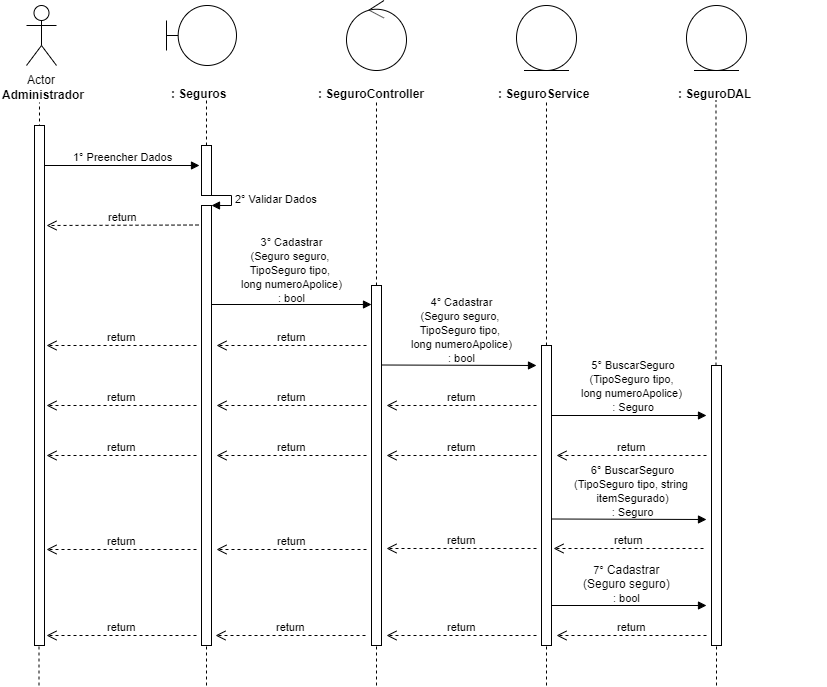

The diagram above was exported from draw.io. Its source (the exported page's mxGraphModel, read from the mxfile embedded in the PNG):
<mxGraphModel dx="984" dy="349" grid="1" gridSize="10" guides="1" tooltips="1" connect="1" arrows="1" fold="1" page="1" pageScale="1" pageWidth="827" pageHeight="1169" math="0" shadow="0">
  <root>
    <mxCell id="0" />
    <mxCell id="1" parent="0" />
    <mxCell id="0rl8sCd2smoYntP0GRUY-1" value="Actor" style="shape=umlActor;verticalLabelPosition=bottom;labelBackgroundColor=#ffffff;verticalAlign=top;html=1;" parent="1" vertex="1">
      <mxGeometry x="120" y="40" width="30" height="60" as="geometry" />
    </mxCell>
    <mxCell id="0rl8sCd2smoYntP0GRUY-3" value="&lt;b&gt;Administrador&lt;/b&gt;" style="text;html=1;resizable=0;points=[];autosize=1;align=left;verticalAlign=top;spacingTop=-4;" parent="1" vertex="1">
      <mxGeometry x="94" y="120" width="100" height="20" as="geometry" />
    </mxCell>
    <mxCell id="0rl8sCd2smoYntP0GRUY-4" value="" style="endArrow=none;dashed=1;html=1;entryX=0.511;entryY=1.25;entryDx=0;entryDy=0;entryPerimeter=0;" parent="1" edge="1">
      <mxGeometry width="50" height="50" relative="1" as="geometry">
        <mxPoint x="133" y="480" as="sourcePoint" />
        <mxPoint x="132.99" y="137" as="targetPoint" />
      </mxGeometry>
    </mxCell>
    <mxCell id="0rl8sCd2smoYntP0GRUY-8" value="" style="shape=umlBoundary;whiteSpace=wrap;html=1;" parent="1" vertex="1">
      <mxGeometry x="260" y="40" width="70" height="60" as="geometry" />
    </mxCell>
    <mxCell id="0rl8sCd2smoYntP0GRUY-11" value="&lt;b&gt;: Seguros&lt;/b&gt;" style="text;html=1;" parent="1" vertex="1">
      <mxGeometry x="263" y="115" width="150" height="30" as="geometry" />
    </mxCell>
    <mxCell id="0rl8sCd2smoYntP0GRUY-12" value="" style="endArrow=none;dashed=1;html=1;entryX=0.511;entryY=1.25;entryDx=0;entryDy=0;entryPerimeter=0;" parent="1" source="0rl8sCd2smoYntP0GRUY-24" edge="1">
      <mxGeometry width="50" height="50" relative="1" as="geometry">
        <mxPoint x="300" y="480" as="sourcePoint" />
        <mxPoint x="299.99" y="135" as="targetPoint" />
      </mxGeometry>
    </mxCell>
    <mxCell id="0rl8sCd2smoYntP0GRUY-13" value="" style="ellipse;shape=umlControl;whiteSpace=wrap;html=1;" parent="1" vertex="1">
      <mxGeometry x="440" y="35" width="60" height="70" as="geometry" />
    </mxCell>
    <mxCell id="0rl8sCd2smoYntP0GRUY-14" value="&lt;b&gt;: SeguroController&lt;/b&gt;" style="text;html=1;" parent="1" vertex="1">
      <mxGeometry x="410" y="115" width="150" height="30" as="geometry" />
    </mxCell>
    <mxCell id="0rl8sCd2smoYntP0GRUY-15" value="" style="endArrow=none;dashed=1;html=1;entryX=0.511;entryY=1.25;entryDx=0;entryDy=0;entryPerimeter=0;" parent="1" source="0rl8sCd2smoYntP0GRUY-33" edge="1">
      <mxGeometry width="50" height="50" relative="1" as="geometry">
        <mxPoint x="470" y="480" as="sourcePoint" />
        <mxPoint x="469.99" y="135" as="targetPoint" />
      </mxGeometry>
    </mxCell>
    <mxCell id="0rl8sCd2smoYntP0GRUY-16" value="" style="ellipse;shape=umlEntity;whiteSpace=wrap;html=1;" parent="1" vertex="1">
      <mxGeometry x="610" y="40" width="60" height="65" as="geometry" />
    </mxCell>
    <mxCell id="0rl8sCd2smoYntP0GRUY-17" value="&lt;b&gt;: SeguroService&lt;/b&gt;" style="text;html=1;" parent="1" vertex="1">
      <mxGeometry x="590" y="115" width="150" height="30" as="geometry" />
    </mxCell>
    <mxCell id="0rl8sCd2smoYntP0GRUY-18" value="" style="ellipse;shape=umlEntity;whiteSpace=wrap;html=1;" parent="1" vertex="1">
      <mxGeometry x="780" y="40" width="60" height="65" as="geometry" />
    </mxCell>
    <mxCell id="0rl8sCd2smoYntP0GRUY-19" value="&lt;b&gt;: SeguroDAL&lt;/b&gt;" style="text;html=1;" parent="1" vertex="1">
      <mxGeometry x="770" y="115" width="150" height="30" as="geometry" />
    </mxCell>
    <mxCell id="0rl8sCd2smoYntP0GRUY-20" value="" style="endArrow=none;dashed=1;html=1;entryX=0.511;entryY=1.25;entryDx=0;entryDy=0;entryPerimeter=0;" parent="1" source="0rl8sCd2smoYntP0GRUY-40" edge="1">
      <mxGeometry width="50" height="50" relative="1" as="geometry">
        <mxPoint x="640" y="479" as="sourcePoint" />
        <mxPoint x="639.99" y="134" as="targetPoint" />
      </mxGeometry>
    </mxCell>
    <mxCell id="0rl8sCd2smoYntP0GRUY-21" value="" style="endArrow=none;dashed=1;html=1;entryX=0.511;entryY=1.25;entryDx=0;entryDy=0;entryPerimeter=0;" parent="1" source="0rl8sCd2smoYntP0GRUY-45" edge="1">
      <mxGeometry width="50" height="50" relative="1" as="geometry">
        <mxPoint x="809.5" y="480" as="sourcePoint" />
        <mxPoint x="809.49" y="135" as="targetPoint" />
      </mxGeometry>
    </mxCell>
    <mxCell id="0rl8sCd2smoYntP0GRUY-22" value="1° Preencher Dados" style="html=1;verticalAlign=bottom;endArrow=block;" parent="1" source="0rl8sCd2smoYntP0GRUY-37" edge="1">
      <mxGeometry width="80" relative="1" as="geometry">
        <mxPoint x="133" y="200" as="sourcePoint" />
        <mxPoint x="293" y="200" as="targetPoint" />
        <mxPoint as="offset" />
      </mxGeometry>
    </mxCell>
    <mxCell id="0rl8sCd2smoYntP0GRUY-24" value="" style="html=1;points=[];perimeter=orthogonalPerimeter;" parent="1" vertex="1">
      <mxGeometry x="295" y="180" width="10" height="50" as="geometry" />
    </mxCell>
    <mxCell id="0rl8sCd2smoYntP0GRUY-25" value="" style="endArrow=none;dashed=1;html=1;entryX=0.511;entryY=1.25;entryDx=0;entryDy=0;entryPerimeter=0;" parent="1" source="0rl8sCd2smoYntP0GRUY-26" target="0rl8sCd2smoYntP0GRUY-24" edge="1">
      <mxGeometry width="50" height="50" relative="1" as="geometry">
        <mxPoint x="300" y="480" as="sourcePoint" />
        <mxPoint x="299.99" y="135" as="targetPoint" />
      </mxGeometry>
    </mxCell>
    <mxCell id="0rl8sCd2smoYntP0GRUY-27" value="2° Validar Dados" style="edgeStyle=orthogonalEdgeStyle;html=1;align=left;spacingLeft=2;endArrow=block;rounded=0;entryX=1;entryY=0;" parent="1" target="0rl8sCd2smoYntP0GRUY-26" edge="1">
      <mxGeometry relative="1" as="geometry">
        <mxPoint x="300" y="230" as="sourcePoint" />
        <Array as="points">
          <mxPoint x="325" y="230" />
        </Array>
      </mxGeometry>
    </mxCell>
    <mxCell id="0rl8sCd2smoYntP0GRUY-26" value="" style="html=1;points=[];perimeter=orthogonalPerimeter;" parent="1" vertex="1">
      <mxGeometry x="295" y="240" width="10" height="440" as="geometry" />
    </mxCell>
    <mxCell id="0rl8sCd2smoYntP0GRUY-29" value="return" style="html=1;verticalAlign=bottom;endArrow=open;dashed=1;endSize=8;" parent="1" edge="1">
      <mxGeometry relative="1" as="geometry">
        <mxPoint x="292" y="259.5" as="sourcePoint" />
        <mxPoint x="140" y="260" as="targetPoint" />
      </mxGeometry>
    </mxCell>
    <mxCell id="0rl8sCd2smoYntP0GRUY-30" value="" style="html=1;verticalAlign=bottom;endArrow=block;" parent="1" edge="1">
      <mxGeometry width="80" relative="1" as="geometry">
        <mxPoint x="305" y="339" as="sourcePoint" />
        <mxPoint x="465" y="339" as="targetPoint" />
      </mxGeometry>
    </mxCell>
    <mxCell id="0rl8sCd2smoYntP0GRUY-31" value="&lt;span style=&quot;font-size: 11px&quot;&gt;3°&amp;nbsp;&lt;/span&gt;&lt;span style=&quot;font-size: 11px&quot;&gt;Cadastrar&lt;br&gt;(Seguro seguro, &lt;br&gt;TipoSeguro tipo, &lt;br&gt;long numeroApolice)&lt;br&gt;: bool&lt;br&gt;&lt;/span&gt;" style="text;html=1;resizable=0;points=[];autosize=1;align=center;verticalAlign=top;spacingTop=-4;" parent="1" vertex="1">
      <mxGeometry x="325" y="267" width="120" height="70" as="geometry" />
    </mxCell>
    <mxCell id="0rl8sCd2smoYntP0GRUY-33" value="" style="html=1;points=[];perimeter=orthogonalPerimeter;" parent="1" vertex="1">
      <mxGeometry x="465" y="320" width="10" height="360" as="geometry" />
    </mxCell>
    <mxCell id="0rl8sCd2smoYntP0GRUY-35" value="return" style="html=1;verticalAlign=bottom;endArrow=open;dashed=1;endSize=8;" parent="1" edge="1">
      <mxGeometry relative="1" as="geometry">
        <mxPoint x="460" y="380" as="sourcePoint" />
        <mxPoint x="310" y="380" as="targetPoint" />
      </mxGeometry>
    </mxCell>
    <mxCell id="0rl8sCd2smoYntP0GRUY-36" value="return" style="html=1;verticalAlign=bottom;endArrow=open;dashed=1;endSize=8;" parent="1" edge="1">
      <mxGeometry relative="1" as="geometry">
        <mxPoint x="290" y="380" as="sourcePoint" />
        <mxPoint x="140" y="380" as="targetPoint" />
      </mxGeometry>
    </mxCell>
    <mxCell id="0rl8sCd2smoYntP0GRUY-37" value="" style="html=1;points=[];perimeter=orthogonalPerimeter;" parent="1" vertex="1">
      <mxGeometry x="128" y="160" width="10" height="520" as="geometry" />
    </mxCell>
    <mxCell id="0rl8sCd2smoYntP0GRUY-39" value="" style="html=1;verticalAlign=bottom;endArrow=block;" parent="1" edge="1">
      <mxGeometry width="80" relative="1" as="geometry">
        <mxPoint x="475" y="399.5" as="sourcePoint" />
        <mxPoint x="630" y="400" as="targetPoint" />
      </mxGeometry>
    </mxCell>
    <mxCell id="0rl8sCd2smoYntP0GRUY-40" value="" style="html=1;points=[];perimeter=orthogonalPerimeter;" parent="1" vertex="1">
      <mxGeometry x="635" y="380" width="10" height="300" as="geometry" />
    </mxCell>
    <mxCell id="0rl8sCd2smoYntP0GRUY-42" value="return" style="html=1;verticalAlign=bottom;endArrow=open;dashed=1;endSize=8;" parent="1" edge="1">
      <mxGeometry relative="1" as="geometry">
        <mxPoint x="630" y="440" as="sourcePoint" />
        <mxPoint x="480" y="440" as="targetPoint" />
      </mxGeometry>
    </mxCell>
    <mxCell id="0rl8sCd2smoYntP0GRUY-43" value="return" style="html=1;verticalAlign=bottom;endArrow=open;dashed=1;endSize=8;" parent="1" edge="1">
      <mxGeometry relative="1" as="geometry">
        <mxPoint x="460" y="440" as="sourcePoint" />
        <mxPoint x="310" y="440" as="targetPoint" />
      </mxGeometry>
    </mxCell>
    <mxCell id="0rl8sCd2smoYntP0GRUY-44" value="return" style="html=1;verticalAlign=bottom;endArrow=open;dashed=1;endSize=8;" parent="1" edge="1">
      <mxGeometry relative="1" as="geometry">
        <mxPoint x="290" y="440" as="sourcePoint" />
        <mxPoint x="140" y="440" as="targetPoint" />
      </mxGeometry>
    </mxCell>
    <mxCell id="0rl8sCd2smoYntP0GRUY-45" value="" style="html=1;points=[];perimeter=orthogonalPerimeter;" parent="1" vertex="1">
      <mxGeometry x="805" y="400" width="10" height="280" as="geometry" />
    </mxCell>
    <mxCell id="0rl8sCd2smoYntP0GRUY-49" value="" style="html=1;verticalAlign=bottom;endArrow=block;" parent="1" edge="1">
      <mxGeometry width="80" relative="1" as="geometry">
        <mxPoint x="645" y="450" as="sourcePoint" />
        <mxPoint x="800" y="450" as="targetPoint" />
      </mxGeometry>
    </mxCell>
    <mxCell id="0rl8sCd2smoYntP0GRUY-50" value="return" style="html=1;verticalAlign=bottom;endArrow=open;dashed=1;endSize=8;" parent="1" edge="1">
      <mxGeometry relative="1" as="geometry">
        <mxPoint x="800" y="490" as="sourcePoint" />
        <mxPoint x="650" y="490" as="targetPoint" />
      </mxGeometry>
    </mxCell>
    <mxCell id="0rl8sCd2smoYntP0GRUY-51" value="return" style="html=1;verticalAlign=bottom;endArrow=open;dashed=1;endSize=8;" parent="1" edge="1">
      <mxGeometry relative="1" as="geometry">
        <mxPoint x="630" y="490" as="sourcePoint" />
        <mxPoint x="480" y="490" as="targetPoint" />
      </mxGeometry>
    </mxCell>
    <mxCell id="0rl8sCd2smoYntP0GRUY-52" value="return" style="html=1;verticalAlign=bottom;endArrow=open;dashed=1;endSize=8;" parent="1" edge="1">
      <mxGeometry relative="1" as="geometry">
        <mxPoint x="460" y="490" as="sourcePoint" />
        <mxPoint x="310" y="490" as="targetPoint" />
      </mxGeometry>
    </mxCell>
    <mxCell id="0rl8sCd2smoYntP0GRUY-53" value="return" style="html=1;verticalAlign=bottom;endArrow=open;dashed=1;endSize=8;" parent="1" edge="1">
      <mxGeometry relative="1" as="geometry">
        <mxPoint x="290" y="490" as="sourcePoint" />
        <mxPoint x="140" y="490" as="targetPoint" />
      </mxGeometry>
    </mxCell>
    <mxCell id="0rl8sCd2smoYntP0GRUY-55" value="" style="html=1;verticalAlign=bottom;endArrow=block;" parent="1" edge="1">
      <mxGeometry width="80" relative="1" as="geometry">
        <mxPoint x="645" y="553.5" as="sourcePoint" />
        <mxPoint x="800" y="554" as="targetPoint" />
      </mxGeometry>
    </mxCell>
    <mxCell id="0rl8sCd2smoYntP0GRUY-56" value="return" style="html=1;verticalAlign=bottom;endArrow=open;dashed=1;endSize=8;" parent="1" edge="1">
      <mxGeometry relative="1" as="geometry">
        <mxPoint x="797" y="583" as="sourcePoint" />
        <mxPoint x="647" y="583" as="targetPoint" />
      </mxGeometry>
    </mxCell>
    <mxCell id="0rl8sCd2smoYntP0GRUY-57" value="return" style="html=1;verticalAlign=bottom;endArrow=open;dashed=1;endSize=8;" parent="1" edge="1">
      <mxGeometry relative="1" as="geometry">
        <mxPoint x="630" y="583" as="sourcePoint" />
        <mxPoint x="480" y="583" as="targetPoint" />
      </mxGeometry>
    </mxCell>
    <mxCell id="0rl8sCd2smoYntP0GRUY-58" value="return" style="html=1;verticalAlign=bottom;endArrow=open;dashed=1;endSize=8;" parent="1" edge="1">
      <mxGeometry relative="1" as="geometry">
        <mxPoint x="460" y="584" as="sourcePoint" />
        <mxPoint x="310" y="584" as="targetPoint" />
      </mxGeometry>
    </mxCell>
    <mxCell id="0rl8sCd2smoYntP0GRUY-59" value="return" style="html=1;verticalAlign=bottom;endArrow=open;dashed=1;endSize=8;" parent="1" edge="1">
      <mxGeometry relative="1" as="geometry">
        <mxPoint x="290" y="584" as="sourcePoint" />
        <mxPoint x="140" y="584" as="targetPoint" />
      </mxGeometry>
    </mxCell>
    <mxCell id="0rl8sCd2smoYntP0GRUY-60" value="" style="endArrow=none;dashed=1;html=1;" parent="1" edge="1">
      <mxGeometry width="50" height="50" relative="1" as="geometry">
        <mxPoint x="132.5" y="720" as="sourcePoint" />
        <mxPoint x="132.5" y="680" as="targetPoint" />
      </mxGeometry>
    </mxCell>
    <mxCell id="0rl8sCd2smoYntP0GRUY-61" value="" style="endArrow=none;dashed=1;html=1;" parent="1" edge="1">
      <mxGeometry width="50" height="50" relative="1" as="geometry">
        <mxPoint x="300" y="720" as="sourcePoint" />
        <mxPoint x="300" y="680" as="targetPoint" />
      </mxGeometry>
    </mxCell>
    <mxCell id="0rl8sCd2smoYntP0GRUY-62" value="" style="endArrow=none;dashed=1;html=1;" parent="1" edge="1">
      <mxGeometry width="50" height="50" relative="1" as="geometry">
        <mxPoint x="470" y="720" as="sourcePoint" />
        <mxPoint x="470" y="680" as="targetPoint" />
      </mxGeometry>
    </mxCell>
    <mxCell id="0rl8sCd2smoYntP0GRUY-63" value="" style="endArrow=none;dashed=1;html=1;" parent="1" edge="1">
      <mxGeometry width="50" height="50" relative="1" as="geometry">
        <mxPoint x="640" y="720" as="sourcePoint" />
        <mxPoint x="640" y="680" as="targetPoint" />
      </mxGeometry>
    </mxCell>
    <mxCell id="0rl8sCd2smoYntP0GRUY-64" value="" style="endArrow=none;dashed=1;html=1;" parent="1" edge="1">
      <mxGeometry width="50" height="50" relative="1" as="geometry">
        <mxPoint x="810" y="720" as="sourcePoint" />
        <mxPoint x="810" y="680" as="targetPoint" />
      </mxGeometry>
    </mxCell>
    <mxCell id="TjRVzkxQD6MoFIfPdHV0-2" value="&lt;span style=&quot;font-size: 11px&quot;&gt;4°&amp;nbsp;&lt;/span&gt;&lt;span style=&quot;font-size: 11px&quot;&gt;Cadastrar&lt;/span&gt;&lt;br style=&quot;font-size: 11px&quot;&gt;&lt;span style=&quot;font-size: 11px&quot;&gt;(Seguro seguro,&amp;nbsp;&lt;/span&gt;&lt;br style=&quot;font-size: 11px&quot;&gt;&lt;span style=&quot;font-size: 11px&quot;&gt;TipoSeguro tipo,&amp;nbsp;&lt;/span&gt;&lt;br style=&quot;font-size: 11px&quot;&gt;&lt;span style=&quot;font-size: 11px&quot;&gt;long numeroApolice)&lt;/span&gt;&lt;br style=&quot;font-size: 11px&quot;&gt;&lt;span style=&quot;font-size: 11px&quot;&gt;: bool&lt;/span&gt;" style="text;html=1;resizable=0;points=[];autosize=1;align=center;verticalAlign=top;spacingTop=-4;" parent="1" vertex="1">
      <mxGeometry x="495" y="327" width="120" height="70" as="geometry" />
    </mxCell>
    <mxCell id="TjRVzkxQD6MoFIfPdHV0-3" value="&lt;span style=&quot;font-size: 11px&quot;&gt;5° BuscarSeguro&lt;br&gt;(TipoSeguro tipo,&amp;nbsp;&lt;br&gt;long numeroApolice) &lt;br&gt;: Seguro&lt;/span&gt;" style="text;html=1;resizable=0;points=[];autosize=1;align=center;verticalAlign=top;spacingTop=-4;" parent="1" vertex="1">
      <mxGeometry x="665" y="390" width="120" height="60" as="geometry" />
    </mxCell>
    <mxCell id="TjRVzkxQD6MoFIfPdHV0-4" value="&lt;span style=&quot;font-size: 11px&quot;&gt;6°&amp;nbsp;&lt;/span&gt;&lt;span style=&quot;font-size: 11px&quot;&gt;BuscarSeguro&lt;br&gt;(TipoSeguro tipo, string &lt;br&gt;itemSegurado)&lt;br&gt;: Seguro&lt;br&gt;&lt;/span&gt;" style="text;html=1;resizable=0;points=[];autosize=1;align=center;verticalAlign=top;spacingTop=-4;" parent="1" vertex="1">
      <mxGeometry x="660" y="495" width="130" height="60" as="geometry" />
    </mxCell>
    <mxCell id="UEYagFlJ5wxVWaj9T-FJ-1" value="" style="html=1;verticalAlign=bottom;endArrow=block;" edge="1" parent="1">
      <mxGeometry width="80" relative="1" as="geometry">
        <mxPoint x="645" y="640" as="sourcePoint" />
        <mxPoint x="800" y="640" as="targetPoint" />
      </mxGeometry>
    </mxCell>
    <mxCell id="UEYagFlJ5wxVWaj9T-FJ-3" value="&lt;span style=&quot;font-size: 11px&quot;&gt;7°&amp;nbsp;&lt;/span&gt;Cadastrar&lt;br&gt;(Seguro seguro)&lt;br&gt;&lt;span style=&quot;font-size: 11px&quot;&gt;: bool&lt;br&gt;&lt;/span&gt;" style="text;html=1;resizable=0;points=[];autosize=1;align=center;verticalAlign=top;spacingTop=-4;" vertex="1" parent="1">
      <mxGeometry x="670" y="595" width="100" height="40" as="geometry" />
    </mxCell>
    <mxCell id="UEYagFlJ5wxVWaj9T-FJ-4" value="return" style="html=1;verticalAlign=bottom;endArrow=open;dashed=1;endSize=8;" edge="1" parent="1">
      <mxGeometry relative="1" as="geometry">
        <mxPoint x="800" y="670" as="sourcePoint" />
        <mxPoint x="650" y="670" as="targetPoint" />
      </mxGeometry>
    </mxCell>
    <mxCell id="UEYagFlJ5wxVWaj9T-FJ-5" value="return" style="html=1;verticalAlign=bottom;endArrow=open;dashed=1;endSize=8;" edge="1" parent="1">
      <mxGeometry relative="1" as="geometry">
        <mxPoint x="630" y="670" as="sourcePoint" />
        <mxPoint x="480" y="670" as="targetPoint" />
      </mxGeometry>
    </mxCell>
    <mxCell id="UEYagFlJ5wxVWaj9T-FJ-6" value="return" style="html=1;verticalAlign=bottom;endArrow=open;dashed=1;endSize=8;" edge="1" parent="1">
      <mxGeometry relative="1" as="geometry">
        <mxPoint x="459" y="670" as="sourcePoint" />
        <mxPoint x="309" y="670" as="targetPoint" />
      </mxGeometry>
    </mxCell>
    <mxCell id="UEYagFlJ5wxVWaj9T-FJ-7" value="return" style="html=1;verticalAlign=bottom;endArrow=open;dashed=1;endSize=8;" edge="1" parent="1">
      <mxGeometry relative="1" as="geometry">
        <mxPoint x="290" y="670" as="sourcePoint" />
        <mxPoint x="140" y="670" as="targetPoint" />
      </mxGeometry>
    </mxCell>
  </root>
</mxGraphModel>